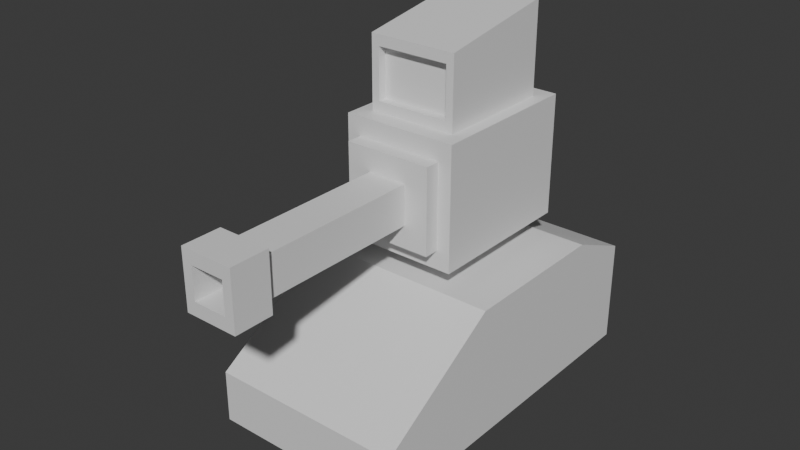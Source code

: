 # Source: Fodder_Tank_01.blend  (saved by Blender 4.4.32; exported with 4.5.12 LTS)
import bpy
from mathutils import Matrix  # noqa: F401  (used for matrix-valued properties, if any)

bpy.ops.wm.read_factory_settings(use_empty=True)
scene = bpy.context.scene
scene.name = 'Scene'

# ---- collections
col_collection = bpy.data.collections.new('Collection'); scene.collection.children.link(col_collection)

# ---- materials (node trees are filled in below, after node groups)
mat_body = bpy.data.materials.new('body')
mat_eye = bpy.data.materials.new('eye')

# ---- material node trees
mat_body.use_nodes = True; mat_body.node_tree.nodes.clear()
_N = mat_body.node_tree.nodes; _L = mat_body.node_tree.links
n0 = _N.new('ShaderNodeBsdfPrincipled'); n0.name = 'Principled BSDF'; n0.location = (10, 300)
n1 = _N.new('ShaderNodeOutputMaterial'); n1.name = 'Material Output'; n1.location = (300, 300)
_L.new(n0.outputs[0], n1.inputs[0])
n1.is_active_output = True
mat_eye.use_nodes = True; mat_eye.node_tree.nodes.clear()
_N = mat_eye.node_tree.nodes; _L = mat_eye.node_tree.links
n0 = _N.new('ShaderNodeBsdfPrincipled'); n0.name = 'Principled BSDF'; n0.location = (10, 300)
n1 = _N.new('ShaderNodeOutputMaterial'); n1.name = 'Material Output'; n1.location = (300, 300)
_L.new(n0.outputs[0], n1.inputs[0])
n1.is_active_output = True

# ---- world
world_world = bpy.data.worlds.new('World'); scene.world = world_world
world_world.use_nodes = True; world_world.node_tree.nodes.clear()
_N = world_world.node_tree.nodes; _L = world_world.node_tree.links
n0 = _N.new('ShaderNodeOutputWorld'); n0.name = 'World Output'; n0.location = (300, 300)
n1 = _N.new('ShaderNodeBackground'); n1.name = 'Background'; n1.location = (10, 300)
n1.inputs[0].default_value = (0.05088, 0.05088, 0.05088, 1.0)
_L.new(n1.outputs[0], n0.inputs[0])
n0.is_active_output = True
world_world.color = (0.05088, 0.05088, 0.05088)
world_world.sun_shadow_jitter_overblur = 0.0

# ---- meshes
me_cube_001 = bpy.data.meshes.new('Cube.001')
me_cube_001.from_pydata([(-0.176, -0.316, 1.041), (-0.2303, 0.316, 0.6267), (0.1778, 0.244, 1.116), (-0.176, -0.316, 0.7011), (-0.1778, 0.244, 1.116), (0.2303, 0.316, 0.6267), (0.176, -0.316, 0.7011), (0.176, -0.316, 1.041), (0.1466, -0.244, 1.159), (0.2303, -0.316, 0.6267), (-0.2303, -0.316, 0.6267), (-0.1466, -0.244, 1.159), (0.07921, -0.3762, 0.9506), (0.07921, -0.3762, 0.7918), (-0.07921, -0.3762, 0.7918), (-0.07921, -0.3762, 0.9506), (0.176, -0.3762, 1.041), (0.176, -0.3762, 0.7011), (-0.176, -0.3762, 0.7011), (-0.176, -0.3762, 1.041), (0.06779, -1.198, 0.935), (0.06779, -1.198, 0.8074), (-0.06779, -1.198, 0.8074), (-0.06779, -1.198, 0.935), (0.07921, -1.042, 0.9506), (-0.07921, -1.042, 0.9506), (-0.07921, -1.042, 0.7918), (0.07921, -1.042, 0.7918), (0.1064, -1.198, 0.9879), (0.1064, -1.198, 0.7545), (-0.1064, -1.198, 0.7545), (-0.1064, -1.198, 0.9879), (0.1064, -1.042, 0.9879), (-0.1064, -1.042, 0.7545), (-0.1064, -1.042, 0.9879), (0.1064, -1.042, 0.7545), (0.07921, -1.198, 0.9506), (0.07921, -1.198, 0.7918), (-0.07921, -1.198, 0.7918), (-0.07921, -1.198, 0.9506), (0.06779, -0.8968, 0.935), (0.06779, -0.8968, 0.8074), (-0.06779, -0.8968, 0.8074), (-0.06779, -0.8968, 0.935), (-0.2303, -0.316, 1.116), (-0.2303, 0.316, 1.116), (0.2303, 0.316, 1.116), (0.2303, -0.316, 1.116), (-0.1466, -0.244, 1.36), (-0.1778, 0.244, 1.482), (0.1778, 0.244, 1.482), (0.1466, -0.244, 1.36), (0.1778, -0.244, 1.116), (-0.1778, -0.244, 1.116), (0.1778, -0.244, 1.403), (-0.1778, -0.244, 1.403), (0.1466, -0.2085, 1.159), (-0.1466, -0.2085, 1.159), (0.1466, -0.2085, 1.36), (-0.1466, -0.2085, 1.36)], [], [(10, 44, 45, 1), (1, 45, 46, 5), (5, 46, 47, 9), (3, 18, 19, 0), (1, 5, 9, 10), (2, 50, 54, 52), (6, 9, 47, 7), (3, 10, 9, 6), (0, 44, 10, 3), (7, 47, 44, 0), (26, 33, 34, 25), (7, 16, 17, 6), (0, 19, 16, 7), (6, 17, 18, 3), (13, 17, 16, 12), (14, 18, 17, 13), (15, 19, 18, 14), (12, 16, 19, 15), (23, 43, 40, 20), (25, 34, 32, 24), (38, 30, 29, 37), (24, 32, 35, 27), (12, 24, 27, 13), (14, 26, 25, 15), (13, 27, 26, 14), (15, 25, 24, 12), (34, 31, 28, 32), (35, 29, 30, 33), (33, 30, 31, 34), (32, 28, 29, 35), (39, 31, 30, 38), (37, 29, 28, 36), (27, 35, 33, 26), (36, 28, 31, 39), (21, 37, 36, 20), (22, 38, 37, 21), (23, 39, 38, 22), (20, 36, 39, 23), (41, 40, 43, 42), (21, 41, 42, 22), (22, 42, 43, 23), (20, 40, 41, 21), (4, 45, 44, 53), (2, 46, 45, 4), (52, 47, 46, 2), (53, 44, 47, 52), (50, 49, 55, 54), (53, 55, 49, 4), (51, 58, 56, 8), (4, 49, 50, 2), (11, 53, 52, 8), (51, 54, 55, 48), (8, 52, 54, 51), (48, 55, 53, 11), (56, 58, 59, 57), (8, 56, 57, 11), (11, 57, 59, 48), (48, 59, 58, 51)])
me_cube_001.polygons.foreach_set('material_index', [0, 0, 0, 0, 0, 0, 0, 0, 0, 0, 0, 0, 0, 0, 0, 0, 0, 0, 0, 0, 0, 0, 0, 0, 0, 0, 0, 0, 0, 0, 0, 0, 0, 0, 0, 0, 0, 0, 0, 0, 0, 0, 0, 0, 0, 0, 0, 0, 0, 0, 0, 0, 0, 0, 1, 0, 0, 0])
_uv = me_cube_001.uv_layers.new(name='UVMap')
_uv.uv.foreach_set('vector', [0.375, 0.0, 0.625, 0.0, 0.625, 0.25, 0.375, 0.25, 0.375, 0.25, 0.625, 0.25, 0.625, 0.5, 0.375, 0.5, 0.375, 0.5, 0.625, 0.5, 0.625, 0.75, 0.375, 0.75, 0.413, 0.9706, 0.413, 0.9706, 0.587, 0.9706, 0.587, 0.9706, 0.125, 0.5, 0.375, 0.5, 0.375, 0.75, 0.125, 0.75, 0.6535, 0.5285, 0.6535, 0.5285, 0.6535, 0.7215, 0.6535, 0.7215, 0.413, 0.7794, 0.375, 0.75, 0.625, 0.75, 0.587, 0.7794, 0.413, 0.9706, 0.375, 1.0, 0.375, 0.75, 0.413, 0.7794, 0.587, 0.9706, 0.625, 1.0, 0.375, 1.0, 0.413, 0.9706, 0.587, 0.7794, 0.625, 0.75, 0.625, 1.0, 0.587, 0.9706, 0.4594, 0.9347, 0.4594, 0.9347, 0.5406, 0.9347, 0.5406, 0.9347, 0.587, 0.7794, 0.587, 0.7794, 0.413, 0.7794, 0.413, 0.7794, 0.587, 0.9706, 0.587, 0.9706, 0.587, 0.7794, 0.587, 0.7794, 0.413, 0.7794, 0.413, 0.7794, 0.413, 0.9706, 0.413, 0.9706, 0.4594, 0.8153, 0.413, 0.7794, 0.587, 0.7794, 0.5406, 0.8153, 0.4594, 0.9347, 0.413, 0.9706, 0.413, 0.7794, 0.4594, 0.8153, 0.5406, 0.9347, 0.587, 0.9706, 0.413, 0.9706, 0.4594, 0.9347, 0.5406, 0.8153, 0.587, 0.7794, 0.587, 0.9706, 0.5406, 0.9347, 0.5326, 0.9261, 0.5326, 0.9261, 0.5326, 0.8239, 0.5326, 0.8239, 0.5406, 0.9347, 0.5406, 0.9347, 0.5406, 0.8153, 0.5406, 0.8153, 0.4594, 0.9347, 0.4594, 0.9347, 0.4594, 0.8153, 0.4594, 0.8153, 0.5406, 0.8153, 0.5406, 0.8153, 0.4594, 0.8153, 0.4594, 0.8153, 0.5406, 0.8153, 0.5406, 0.8153, 0.4594, 0.8153, 0.4594, 0.8153, 0.4594, 0.9347, 0.4594, 0.9347, 0.5406, 0.9347, 0.5406, 0.9347, 0.4594, 0.8153, 0.4594, 0.8153, 0.4594, 0.9347, 0.4594, 0.9347, 0.5406, 0.9347, 0.5406, 0.9347, 0.5406, 0.8153, 0.5406, 0.8153, 0.5406, 0.9347, 0.5406, 0.9347, 0.5406, 0.8153, 0.5406, 0.8153, 0.4594, 0.8153, 0.4594, 0.8153, 0.4594, 0.9347, 0.4594, 0.9347, 0.4594, 0.9347, 0.4594, 0.9347, 0.5406, 0.9347, 0.5406, 0.9347, 0.5406, 0.8153, 0.5406, 0.8153, 0.4594, 0.8153, 0.4594, 0.8153, 0.5406, 0.9347, 0.5406, 0.9347, 0.4594, 0.9347, 0.4594, 0.9347, 0.4594, 0.8153, 0.4594, 0.8153, 0.5406, 0.8153, 0.5406, 0.8153, 0.4594, 0.8153, 0.4594, 0.8153, 0.4594, 0.9347, 0.4594, 0.9347, 0.5406, 0.8153, 0.5406, 0.8153, 0.5406, 0.9347, 0.5406, 0.9347, 0.4674, 0.8239, 0.4594, 0.8153, 0.5406, 0.8153, 0.5326, 0.8239, 0.4674, 0.9261, 0.4594, 0.9347, 0.4594, 0.8153, 0.4674, 0.8239, 0.5326, 0.9261, 0.5406, 0.9347, 0.4594, 0.9347, 0.4674, 0.9261, 0.5326, 0.8239, 0.5406, 0.8153, 0.5406, 0.9347, 0.5326, 0.9261, 0.4674, 0.8239, 0.5326, 0.8239, 0.5326, 0.9261, 0.4674, 0.9261, 0.4674, 0.8239, 0.4674, 0.8239, 0.4674, 0.9261, 0.4674, 0.9261, 0.4674, 0.9261, 0.4674, 0.9261, 0.5326, 0.9261, 0.5326, 0.9261, 0.5326, 0.8239, 0.5326, 0.8239, 0.4674, 0.8239, 0.4674, 0.8239, 0.8465, 0.5285, 0.875, 0.5, 0.875, 0.75, 0.8465, 0.7215, 0.6535, 0.5285, 0.625, 0.5, 0.875, 0.5, 0.8465, 0.5285, 0.6535, 0.7215, 0.625, 0.75, 0.625, 0.5, 0.6535, 0.5285, 0.8465, 0.7215, 0.875, 0.75, 0.625, 0.75, 0.6535, 0.7215, 0.6535, 0.5285, 0.8465, 0.5285, 0.8465, 0.7215, 0.6535, 0.7215, 0.8465, 0.7215, 0.8465, 0.7215, 0.8465, 0.5285, 0.8465, 0.5285, 0.6704, 0.7215, 0.6704, 0.7215, 0.6704, 0.7215, 0.6704, 0.7215, 0.8465, 0.5285, 0.8465, 0.5285, 0.6535, 0.5285, 0.6535, 0.5285, 0.8296, 0.7215, 0.8465, 0.7215, 0.6535, 0.7215, 0.6704, 0.7215, 0.6704, 0.7215, 0.6535, 0.7215, 0.8465, 0.7215, 0.8296, 0.7215, 0.6704, 0.7215, 0.6535, 0.7215, 0.6535, 0.7215, 0.6704, 0.7215, 0.8296, 0.7215, 0.8465, 0.7215, 0.8465, 0.7215, 0.8296, 0.7215, 0.6704, 0.7215, 0.6704, 0.7215, 0.8296, 0.7215, 0.8296, 0.7215, 0.6704, 0.7215, 0.6704, 0.7215, 0.8296, 0.7215, 0.8296, 0.7215, 0.8296, 0.7215, 0.8296, 0.7215, 0.8296, 0.7215, 0.8296, 0.7215, 0.8296, 0.7215, 0.8296, 0.7215, 0.6704, 0.7215, 0.6704, 0.7215])
me_cube_001.materials.append(mat_body)
me_cube_001.materials.append(mat_eye)
me_cube_001.update()
me_cube_002 = bpy.data.meshes.new('Cube.002')
me_cube_002.from_pydata([(-0.3932, -0.316, 0.0), (-0.3932, -0.316, 0.5395), (-0.3932, 0.316, 0.0), (-0.3932, 0.316, 0.5395), (0.3932, -0.316, 0.0), (0.3932, -0.316, 0.5395), (0.3932, 0.316, 0.0), (0.3932, 0.316, 0.5395), (-0.3932, -0.8341, 0.0), (-0.3932, -0.8341, 0.2128), (0.3932, -0.8341, 0.2128), (0.3932, -0.8341, 0.0), (-0.3932, 0.5862, 0.4234), (-0.3932, 0.5862, 0.0), (0.3932, 0.5862, 0.0), (0.3932, 0.5862, 0.4234)], [], [(0, 1, 3, 2), (3, 7, 15, 12), (6, 7, 5, 4), (5, 1, 9, 10), (2, 6, 4, 0), (7, 3, 1, 5), (11, 10, 9, 8), (4, 5, 10, 11), (1, 0, 8, 9), (0, 4, 11, 8), (13, 12, 15, 14), (2, 3, 12, 13), (7, 6, 14, 15), (6, 2, 13, 14)])
_uv = me_cube_002.uv_layers.new(name='UVMap')
_uv.uv.foreach_set('vector', [0.375, 0.0, 0.625, 0.0, 0.625, 0.25, 0.375, 0.25, 0.875, 0.5, 0.625, 0.5, 0.625, 0.5, 0.875, 0.5, 0.375, 0.5, 0.625, 0.5, 0.625, 0.75, 0.375, 0.75, 0.625, 0.75, 0.875, 0.75, 0.875, 0.75, 0.625, 0.75, 0.125, 0.5, 0.375, 0.5, 0.375, 0.75, 0.125, 0.75, 0.625, 0.5, 0.875, 0.5, 0.875, 0.75, 0.625, 0.75, 0.375, 0.75, 0.625, 0.75, 0.625, 1.0, 0.375, 1.0, 0.375, 0.75, 0.625, 0.75, 0.625, 0.75, 0.375, 0.75, 0.625, 0.0, 0.375, 0.0, 0.375, 0.0, 0.625, 0.0, 0.125, 0.75, 0.375, 0.75, 0.375, 0.75, 0.125, 0.75, 0.375, 0.25, 0.625, 0.25, 0.625, 0.5, 0.375, 0.5, 0.375, 0.25, 0.625, 0.25, 0.625, 0.25, 0.375, 0.25, 0.625, 0.5, 0.375, 0.5, 0.375, 0.5, 0.625, 0.5, 0.375, 0.5, 0.125, 0.5, 0.125, 0.5, 0.375, 0.5])
me_cube_002.materials.append(mat_body)
me_cube_002.update()
arm_metarig = bpy.data.armatures.new('metarig')  # bones are not reproduced
arm_armature = bpy.data.armatures.new('Armature')  # bones are not reproduced

# ---- objects
ob_metarig = bpy.data.objects.new('metarig', arm_metarig)
ob_cube = bpy.data.objects.new('Cube', me_cube_001)
ob_cube_001 = bpy.data.objects.new('Cube.001', me_cube_002)
ob_fodder_tank_01 = bpy.data.objects.new('Fodder_Tank_01', arm_armature)

# ---- transforms, parenting, visibility, modifiers, constraints
ob_metarig.location = (2.28, 0.0, 0.0)
ob_metarig.hide_select = True
ob_cube.parent = ob_fodder_tank_01
ob_cube.location = (0.0, 0.0, 0.0)
_vg = ob_cube.vertex_groups.new(name='Bone')
_vg.add([0, 1, 2, 3, 4, 5, 6, 7, 8, 9, 10, 11, 12, 13, 14, 15, 16, 17, 18, 19, 20, 21, 22, 23, 24, 25, 26, 27, 28, 29, 30, 31, 32, 33, 34, 35, 36, 37, 38, 39, 40, 41, 42, 43, 44, 45, 46, 47, 48, 49, 50, 51, 52, 53, 54, 55, 56, 57, 58, 59], 1.0, 'REPLACE')
_m = ob_cube.modifiers.new('Armature', 'ARMATURE')
_m.object = ob_fodder_tank_01
ob_cube_001.parent = ob_fodder_tank_01
ob_cube_001.location = (0.0, 0.0, 0.0)
_vg = ob_cube_001.vertex_groups.new(name='Bone')
_vg.add([0, 1, 2, 3, 4, 5, 6, 7, 8, 9, 10, 11, 12, 13, 14, 15], 1.0, 'REPLACE')
_m = ob_cube_001.modifiers.new('Armature', 'ARMATURE')
_m.object = ob_fodder_tank_01
ob_fodder_tank_01.location = (0.0, 0.0, 0.0)

# ---- collection membership
col_collection.objects.link(ob_metarig)
col_collection.objects.link(ob_cube)
col_collection.objects.link(ob_cube_001)
col_collection.objects.link(ob_fodder_tank_01)

# ---- scene / render settings (as saved in the file)
scene.frame_start = 1; scene.frame_end = 250; scene.frame_set(1)
scene.render.engine = 'BLENDER_EEVEE_NEXT'
bpy.context.view_layer.update()

# ---- added for rendering (the .blend has no active camera and no usable light): camera, sun
cam_auto = bpy.data.cameras.new('AutoCamera')
cam_auto.lens = 50.0
cam_auto.sensor_width = 36.0
cam_auto.clip_end = 1000.0
ob_auto_camera = bpy.data.objects.new('AutoCamera', cam_auto)
scene.collection.objects.link(ob_auto_camera)
ob_auto_camera.location = (2.2657, -3.02469, 2.5534)
ob_auto_camera.rotation_euler = (1.09748, -7.21219e-08, 0.694738)
scene.camera = ob_auto_camera
light_auto_sun = bpy.data.lights.new('AutoSun', 'SUN')
light_auto_sun.energy = 3.0
light_auto_sun.angle = 0.0523599
ob_auto_sun = bpy.data.objects.new('AutoSun', light_auto_sun)
scene.collection.objects.link(ob_auto_sun)
ob_auto_sun.rotation_euler = (0.872665, 0.174533, 0.523599)
bpy.context.view_layer.update()
